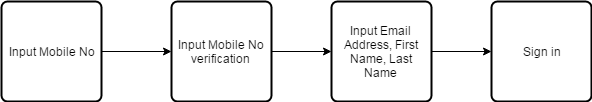

The diagram above was exported from draw.io. Its source (the exported page's mxGraphModel, read from the mxfile embedded in the PNG):
<mxGraphModel dx="1106" dy="589" grid="1" gridSize="10" guides="1" tooltips="1" connect="1" arrows="1" fold="1" page="1" pageScale="1" pageWidth="850" pageHeight="1100" background="#ffffff" math="0" shadow="0">
  <root>
    <mxCell id="0" />
    <mxCell id="1" parent="0" />
    <mxCell id="6" style="edgeStyle=orthogonalEdgeStyle;rounded=0;html=1;exitX=1;exitY=0.5;exitPerimeter=0;jettySize=auto;orthogonalLoop=1;" edge="1" parent="1" source="3" target="4">
      <mxGeometry relative="1" as="geometry" />
    </mxCell>
    <mxCell id="3" value="Input Mobile No" style="strokeWidth=2;html=1;shape=mxgraph.flowchart.process;whiteSpace=wrap;" vertex="1" parent="1">
      <mxGeometry x="100" y="70" width="100" height="100" as="geometry" />
    </mxCell>
    <mxCell id="7" style="edgeStyle=orthogonalEdgeStyle;rounded=0;html=1;exitX=1;exitY=0.5;exitPerimeter=0;entryX=0;entryY=0.5;entryPerimeter=0;jettySize=auto;orthogonalLoop=1;" edge="1" parent="1" source="4" target="5">
      <mxGeometry relative="1" as="geometry" />
    </mxCell>
    <mxCell id="4" value="Input Mobile No verification" style="strokeWidth=2;html=1;shape=mxgraph.flowchart.process;whiteSpace=wrap;" vertex="1" parent="1">
      <mxGeometry x="270" y="70" width="100" height="100" as="geometry" />
    </mxCell>
    <mxCell id="9" style="edgeStyle=orthogonalEdgeStyle;rounded=0;html=1;exitX=1;exitY=0.5;exitPerimeter=0;entryX=0;entryY=0.5;entryPerimeter=0;jettySize=auto;orthogonalLoop=1;" edge="1" parent="1" source="5" target="8">
      <mxGeometry relative="1" as="geometry" />
    </mxCell>
    <mxCell id="5" value="Input Email Address, First Name, Last Name" style="strokeWidth=2;html=1;shape=mxgraph.flowchart.process;whiteSpace=wrap;" vertex="1" parent="1">
      <mxGeometry x="430" y="70" width="100" height="100" as="geometry" />
    </mxCell>
    <mxCell id="8" value="Sign in" style="strokeWidth=2;html=1;shape=mxgraph.flowchart.process;whiteSpace=wrap;" vertex="1" parent="1">
      <mxGeometry x="590" y="70" width="100" height="100" as="geometry" />
    </mxCell>
  </root>
</mxGraphModel>